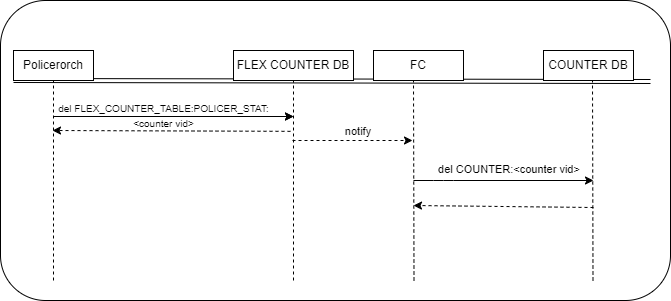

The diagram above was exported from draw.io. Its source (the exported page's mxGraphModel, read from the mxfile embedded in the PNG):
<mxGraphModel dx="886" dy="667" grid="1" gridSize="10" guides="1" tooltips="1" connect="1" arrows="1" fold="1" page="1" pageScale="1" pageWidth="850" pageHeight="1100" math="0" shadow="0">
  <root>
    <mxCell id="0" />
    <mxCell id="1" parent="0" />
    <mxCell id="47" value="" style="rounded=1;whiteSpace=wrap;html=1;fontSize=12;fillColor=#FFFFFF;" parent="1" vertex="1">
      <mxGeometry x="10" y="80" width="670" height="300" as="geometry" />
    </mxCell>
    <mxCell id="2" value="" style="shape=link;html=1;exitX=0;exitY=1;exitDx=0;exitDy=0;strokeColor=#000000;" parent="1" source="5" edge="1">
      <mxGeometry width="100" relative="1" as="geometry">
        <mxPoint x="143" y="160" as="sourcePoint" />
        <mxPoint x="660" y="161" as="targetPoint" />
      </mxGeometry>
    </mxCell>
    <mxCell id="3" value="" style="endArrow=none;html=1;dashed=1;strokeColor=#000000;" parent="1" target="5" edge="1">
      <mxGeometry width="50" height="50" relative="1" as="geometry">
        <mxPoint x="63" y="360" as="sourcePoint" />
        <mxPoint x="123" y="150" as="targetPoint" />
      </mxGeometry>
    </mxCell>
    <mxCell id="4" value="" style="endArrow=none;html=1;dashed=1;strokeColor=#000000;" parent="1" target="6" edge="1">
      <mxGeometry width="50" height="50" relative="1" as="geometry">
        <mxPoint x="303" y="360" as="sourcePoint" />
        <mxPoint x="303" y="160" as="targetPoint" />
      </mxGeometry>
    </mxCell>
    <mxCell id="5" value="Policerorch" style="rounded=0;whiteSpace=wrap;html=1;strokeColor=#000000;" parent="1" vertex="1">
      <mxGeometry x="23" y="130" width="80" height="30" as="geometry" />
    </mxCell>
    <mxCell id="6" value="FLEX COUNTER DB" style="rounded=0;whiteSpace=wrap;html=1;strokeColor=#000000;" parent="1" vertex="1">
      <mxGeometry x="243" y="130" width="120" height="30" as="geometry" />
    </mxCell>
    <mxCell id="17" value="FC" style="rounded=0;whiteSpace=wrap;html=1;strokeColor=#000000;" parent="1" vertex="1">
      <mxGeometry x="383" y="130" width="90" height="30" as="geometry" />
    </mxCell>
    <mxCell id="19" value="" style="endArrow=none;html=1;entryX=0.5;entryY=1;entryDx=0;entryDy=0;dashed=1;strokeColor=#000000;" parent="1" edge="1">
      <mxGeometry width="50" height="50" relative="1" as="geometry">
        <mxPoint x="423.5" y="360" as="sourcePoint" />
        <mxPoint x="423" y="160" as="targetPoint" />
      </mxGeometry>
    </mxCell>
    <mxCell id="33" value="" style="endArrow=classic;html=1;strokeColor=#000000;" parent="1" edge="1">
      <mxGeometry width="50" height="50" relative="1" as="geometry">
        <mxPoint x="423" y="260" as="sourcePoint" />
        <mxPoint x="603" y="260" as="targetPoint" />
        <Array as="points">
          <mxPoint x="453" y="260" />
        </Array>
      </mxGeometry>
    </mxCell>
    <mxCell id="35" value="" style="endArrow=classic;html=1;strokeColor=#000000;dashed=1;" parent="1" edge="1">
      <mxGeometry width="50" height="50" relative="1" as="geometry">
        <mxPoint x="302" y="220" as="sourcePoint" />
        <mxPoint x="422" y="220" as="targetPoint" />
      </mxGeometry>
    </mxCell>
    <mxCell id="36" value="COUNTER DB" style="rounded=0;whiteSpace=wrap;html=1;strokeColor=#000000;" parent="1" vertex="1">
      <mxGeometry x="553" y="130" width="90" height="30" as="geometry" />
    </mxCell>
    <mxCell id="37" value="" style="endArrow=none;html=1;entryX=0.5;entryY=1;entryDx=0;entryDy=0;dashed=1;strokeColor=#000000;" parent="1" edge="1">
      <mxGeometry width="50" height="50" relative="1" as="geometry">
        <mxPoint x="602.5" y="360" as="sourcePoint" />
        <mxPoint x="602" y="160" as="targetPoint" />
      </mxGeometry>
    </mxCell>
    <mxCell id="38" value="" style="endArrow=classic;html=1;dashed=1;exitX=1.06;exitY=1.267;exitDx=0;exitDy=0;exitPerimeter=0;strokeColor=#000000;" parent="1" edge="1">
      <mxGeometry width="50" height="50" relative="1" as="geometry">
        <mxPoint x="603" y="287.01" as="sourcePoint" />
        <mxPoint x="423" y="285" as="targetPoint" />
      </mxGeometry>
    </mxCell>
    <mxCell id="41" value="&lt;span style=&quot;font-size: 11px; background-color: rgb(255, 255, 255);&quot;&gt;&lt;font color=&quot;#000000&quot;&gt;del COUNTER:&amp;lt;counter vid&amp;gt;&lt;/font&gt;&lt;/span&gt;" style="text;html=1;strokeColor=none;fillColor=none;align=center;verticalAlign=middle;whiteSpace=wrap;rounded=0;dashed=1;" parent="1" vertex="1">
      <mxGeometry x="444" y="234" width="150" height="30" as="geometry" />
    </mxCell>
    <mxCell id="42" value="&lt;font style=&quot;font-size: 10px;&quot;&gt;del&amp;nbsp;FLEX_COUNTER_TABLE:POLICER_STAT: &amp;lt;counter vid&amp;gt;&lt;/font&gt;" style="text;html=1;strokeColor=none;fillColor=none;align=center;verticalAlign=middle;whiteSpace=wrap;rounded=0;fontColor=#000000;" parent="1" vertex="1">
      <mxGeometry x="70" y="193" width="207" height="3" as="geometry" />
    </mxCell>
    <mxCell id="49" value="&lt;span style=&quot;font-size: 11px; background-color: rgb(255, 255, 255);&quot;&gt;notify&lt;/span&gt;" style="text;html=1;strokeColor=none;fillColor=none;align=center;verticalAlign=middle;whiteSpace=wrap;rounded=0;fontSize=10;fontColor=#000000;" parent="1" vertex="1">
      <mxGeometry x="323" y="191" width="90" height="40" as="geometry" />
    </mxCell>
    <mxCell id="60" value="" style="endArrow=classic;html=1;" parent="1" edge="1">
      <mxGeometry width="50" height="50" relative="1" as="geometry">
        <mxPoint x="63" y="196" as="sourcePoint" />
        <mxPoint x="303" y="196" as="targetPoint" />
      </mxGeometry>
    </mxCell>
    <mxCell id="62" value="" style="endArrow=classic;html=1;strokeColor=#000000;" parent="1" edge="1">
      <mxGeometry width="50" height="50" relative="1" as="geometry">
        <mxPoint x="63" y="196" as="sourcePoint" />
        <mxPoint x="303" y="196" as="targetPoint" />
      </mxGeometry>
    </mxCell>
    <mxCell id="63" value="" style="endArrow=classic;html=1;dashed=1;exitX=1.06;exitY=1.267;exitDx=0;exitDy=0;exitPerimeter=0;strokeColor=#000000;" parent="1" edge="1">
      <mxGeometry width="50" height="50" relative="1" as="geometry">
        <mxPoint x="300" y="210.83999999999997" as="sourcePoint" />
        <mxPoint x="62" y="210" as="targetPoint" />
      </mxGeometry>
    </mxCell>
  </root>
</mxGraphModel>